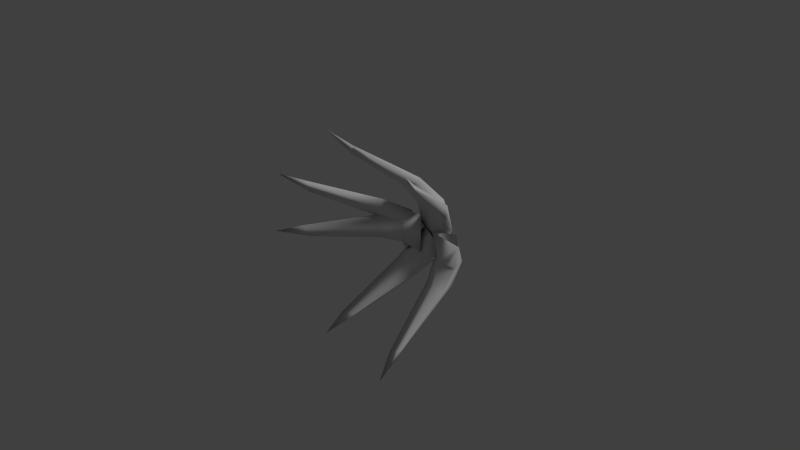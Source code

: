 # Source: folhinhaVerde2.blend  (saved by Blender 2.81.16; exported with 4.5.12 LTS)
import bpy
from mathutils import Matrix  # noqa: F401  (used for matrix-valued properties, if any)

bpy.ops.wm.read_factory_settings(use_empty=True)
scene = bpy.context.scene
scene.name = 'Scene'

# ---- collections
col_collection_1 = bpy.data.collections.new('Collection 1'); scene.collection.children.link(col_collection_1)

# ---- world
world_world = bpy.data.worlds.new('World'); scene.world = world_world
world_world.color = (0.05088, 0.05088, 0.05088)
world_world.use_sun_shadow = False
world_world.sun_shadow_jitter_overblur = 0.0
world_world.cycles.sampling_method = 'MANUAL'
world_world.cycles.sample_map_resolution = 256

# ---- cameras
cam_camera = bpy.data.cameras.new('Camera')
cam_camera.clip_end = 100.0
cam_camera.lens = 35.0
cam_camera.sensor_width = 32.0
cam_camera.sensor_height = 18.0
cam_camera.ortho_scale = 7.314
cam_camera.dof.focus_distance = 0.0
cam_camera.dof.aperture_fstop = 128.0

# ---- lights
light_lamp = bpy.data.lights.new('Lamp', 'SUN')
light_lamp.transmission_factor = 0.0
light_lamp.cutoff_distance = 30.0
light_lamp.angle = 0.1993
light_lamp.energy = 1.0
light_lamp.shadow_buffer_clip_start = 1.001
light_lamp.shadow_soft_size = 0.1
light_lamp.shadow_cascade_max_distance = 1000.0
light_lamp.cycles.use_multiple_importance_sampling = False

# ---- meshes
me_mesh_002 = bpy.data.meshes.new('Mesh.002')
me_mesh_002.from_pydata([(-0.1414, -0.0261, 0.3635), (0.1439, -0.07702, -0.06531), (0.004367, -0.2154, 0.1886), (-0.2299, -0.1903, 0.03374), (-0.3326, -0.12, 0.2086), (-0.3859, -0.02834, 0.1174), (-0.2264, 0.006268, -0.0529), (-0.1245, -0.1132, -0.1975), (-0.6186, 0.1548, -0.06253), (-0.5015, 0.1702, -0.1722), (-0.5178, 0.01256, -0.2516), (-0.5747, 0.005477, -0.01076), (-0.4242, 0.1143, -0.3252), (-1.082, 0.761, -0.4594), (-1.065, 0.8182, -0.4476), (-1.056, 0.8715, -0.6244), (-1.335, 1.112, -0.7142), (0.02643, -0.1602, 0.02306), (0.4914, -0.2111, -0.1984), (0.2413, -0.3495, -0.05219), (0.1199, -0.3244, -0.3053), (-0.05811, -0.2541, -0.2081), (-0.05694, -0.1624, -0.3137), (0.1674, -0.1278, -0.3779), (0.329, -0.2473, -0.4497), (-0.1642, 0.02067, -0.5876), (-0.007401, 0.03612, -0.6216), (0.01933, -0.1215, -0.6981), (-0.1532, -0.1286, -0.5206), (0.1375, -0.01983, -0.7131), (-0.3576, 0.6269, -1.166), (-0.3498, 0.6841, -1.147), (-0.2511, 0.7374, -1.294), (-0.444, 0.9778, -1.514), (-0.04958, -0.1331, -0.06227), (0.3992, -0.1841, 0.1904), (0.1357, -0.3224, 0.0701), (0.2727, -0.2974, -0.175), (0.09076, -0.227, -0.2645), (0.1778, -0.1354, -0.3244), (0.3594, -0.1008, -0.1779), (0.5112, -0.2202, -0.08709), (0.3399, 0.04775, -0.5698), (0.458, 0.06319, -0.4611), (0.5359, -0.09447, -0.4833), (0.2915, -0.1016, -0.5222), (0.6163, 0.007242, -0.3954), (0.7013, 0.654, -1.061), (0.6908, 0.7112, -1.044), (0.8678, 0.7645, -1.048), (0.9366, 1.005, -1.332), (0.1297, -0.02072, 0.3017), (0.09856, -0.07164, -0.2124), (0.1404, -0.21, 0.07421), (-0.1398, -0.185, 0.09199), (-0.1164, -0.1146, 0.2934), (-0.2138, -0.02296, 0.2528), (-0.1893, 0.01165, 0.02077), (-0.1953, -0.1078, -0.156), (-0.508, 0.1602, 0.2497), (-0.4807, 0.1756, 0.09153), (-0.5416, 0.01794, 0.03808), (-0.4417, 0.01086, 0.2645), (-0.5113, 0.1197, -0.0771), (-1.117, 0.7664, 0.2123), (-1.097, 0.8236, 0.212), (-1.196, 0.8769, 0.06539), (-1.472, 1.117, 0.1618), (0.4479, -0.09094, 0.1772), (0.00969, -0.1419, -0.09338), (0.2681, -0.2802, 0.03748), (0.1213, -0.2552, 0.2768), (0.2995, -0.1848, 0.3736), (0.2102, -0.09318, 0.4299), (0.03461, -0.05857, 0.2762), (-0.1134, -0.178, 0.1794), (0.03825, 0.08994, 0.6686), (-0.07534, 0.1054, 0.5552), (-0.1541, -0.05228, 0.5743), (0.08851, -0.05936, 0.623), (-0.2308, 0.04944, 0.4832), (-0.3427, 0.6962, 1.145), (-0.3315, 0.7533, 1.128), (-0.5085, 0.8066, 1.125), (-0.5888, 1.047, 1.406), (0.8294, -0.003686, -0.03953), (0.3144, -0.05461, -0.04665), (0.6034, -0.193, -0.06711), (0.6003, -0.1679, 0.2136), (0.8029, -0.09758, 0.2052), (0.7552, -0.005928, 0.2994), (0.5256, 0.02868, 0.2577), (0.3489, -0.0908, 0.2506), (0.7303, 0.1772, 0.5925), (0.5746, 0.1926, 0.5536), (0.5168, 0.03497, 0.6104), (0.75, 0.02789, 0.5275), (0.4041, 0.1367, 0.5716), (0.6479, 0.7834, 1.197), (0.649, 0.8406, 1.177), (0.4955, 0.8939, 1.265), (0.5711, 1.134, 1.547)], [], [(4, 3, 2), (0, 5, 4), (0, 6, 5), (7, 6, 1), (2, 3, 7), (11, 10, 3), (3, 10, 7), (4, 8, 11), (6, 9, 5), (7, 10, 12), (8, 13, 11), (10, 13, 15), (0, 4, 2), (1, 6, 0), (1, 2, 7), (4, 11, 3), (4, 5, 8), (7, 12, 6), (5, 9, 8), (6, 12, 9), (12, 10, 15), (11, 13, 10), (8, 9, 14), (12, 15, 9), (8, 14, 13), (15, 14, 9), (15, 13, 16), (14, 16, 13), (15, 16, 14), (21, 20, 19), (17, 22, 21), (17, 23, 22), (24, 23, 18), (19, 20, 24), (28, 27, 20), (20, 27, 24), (21, 25, 28), (23, 26, 22), (24, 27, 29), (25, 30, 28), (27, 30, 32), (17, 21, 19), (18, 23, 17), (18, 19, 24), (21, 28, 20), (21, 22, 25), (24, 29, 23), (22, 26, 25), (23, 29, 26), (29, 27, 32), (28, 30, 27), (25, 26, 31), (29, 32, 26), (25, 31, 30), (32, 31, 26), (32, 30, 33), (31, 33, 30), (32, 33, 31), (38, 37, 36), (34, 39, 38), (34, 40, 39), (41, 40, 35), (36, 37, 41), (45, 44, 37), (37, 44, 41), (38, 42, 45), (40, 43, 39), (41, 44, 46), (42, 47, 45), (44, 47, 49), (34, 38, 36), (35, 40, 34), (35, 36, 41), (38, 45, 37), (38, 39, 42), (41, 46, 40), (39, 43, 42), (40, 46, 43), (46, 44, 49), (45, 47, 44), (42, 43, 48), (46, 49, 43), (42, 48, 47), (49, 48, 43), (49, 47, 50), (48, 50, 47), (49, 50, 48), (55, 54, 53), (51, 56, 55), (51, 57, 56), (58, 57, 52), (53, 54, 58), (62, 61, 54), (54, 61, 58), (55, 59, 62), (57, 60, 56), (58, 61, 63), (59, 64, 62), (61, 64, 66), (51, 55, 53), (52, 57, 51), (52, 53, 58), (55, 62, 54), (55, 56, 59), (58, 63, 57), (56, 60, 59), (57, 63, 60), (63, 61, 66), (62, 64, 61), (59, 60, 65), (63, 66, 60), (59, 65, 64), (66, 65, 60), (66, 64, 67), (65, 67, 64), (66, 67, 65), (72, 71, 70), (68, 73, 72), (68, 74, 73), (75, 74, 69), (70, 71, 75), (79, 78, 71), (71, 78, 75), (72, 76, 79), (74, 77, 73), (75, 78, 80), (76, 81, 79), (78, 81, 83), (68, 72, 70), (69, 74, 68), (69, 70, 75), (72, 79, 71), (72, 73, 76), (75, 80, 74), (73, 77, 76), (74, 80, 77), (80, 78, 83), (79, 81, 78), (76, 77, 82), (80, 83, 77), (76, 82, 81), (83, 82, 77), (83, 81, 84), (82, 84, 81), (83, 84, 82), (89, 88, 87), (85, 90, 89), (85, 91, 90), (92, 91, 86), (87, 88, 92), (96, 95, 88), (88, 95, 92), (89, 93, 96), (91, 94, 90), (92, 95, 97), (93, 98, 96), (95, 98, 100), (85, 89, 87), (86, 91, 85), (86, 87, 92), (89, 96, 88), (89, 90, 93), (92, 97, 91), (90, 94, 93), (91, 97, 94), (97, 95, 100), (96, 98, 95), (93, 94, 99), (97, 100, 94), (93, 99, 98), (100, 99, 94), (100, 98, 101), (99, 101, 98), (100, 101, 99)])
me_mesh_002.polygons.foreach_set('use_smooth', [True] * 174)
_uv = me_mesh_002.uv_layers.new(name='Mapa UV')
_uv.uv.foreach_set('vector', [0.1521, 0.08105, 0.1331, 0.1684, 7.562e-05, 0.1407, 0.07193, 7.562e-05, 0.2075, 0.06965, 0.1521, 0.08105, 0.05803, 0.5721, 0.1815, 0.3873, 0.2226, 0.5044, 0.1438, 0.2879, 0.1815, 0.3873, 7.562e-05, 0.3116, 7.562e-05, 0.1407, 0.1331, 0.1684, 0.1438, 0.2879, 0.2824, 0.1215, 0.3118, 0.2179, 0.1331, 0.1684, 0.1331, 0.1684, 0.3118, 0.2179, 0.1438, 0.2879, 0.1521, 0.08105, 0.3498, 0.09353, 0.2824, 0.1215, 0.1815, 0.3873, 0.3631, 0.3709, 0.2226, 0.5044, 0.1438, 0.2879, 0.3118, 0.2179, 0.3315, 0.2872, 0.3498, 0.09353, 0.7553, 0.1009, 0.2824, 0.1215, 0.3118, 0.2179, 0.7553, 0.1009, 0.8236, 0.1724, 0.07193, 7.562e-05, 0.1521, 0.08105, 7.562e-05, 0.1407, 7.562e-05, 0.3116, 0.1815, 0.3873, 0.05803, 0.5721, 7.562e-05, 0.3116, 7.562e-05, 0.1407, 0.1438, 0.2879, 0.1521, 0.08105, 0.2824, 0.1215, 0.1331, 0.1684, 0.1521, 0.08105, 0.2075, 0.06965, 0.3498, 0.09353, 0.1438, 0.2879, 0.3315, 0.2872, 0.1815, 0.3873, 0.2226, 0.5044, 0.3631, 0.3709, 0.3961, 0.4473, 0.1815, 0.3873, 0.3315, 0.2872, 0.3631, 0.3709, 0.3315, 0.2872, 0.3118, 0.2179, 0.8236, 0.1724, 0.2824, 0.1215, 0.7553, 0.1009, 0.3118, 0.2179, 0.3961, 0.4473, 0.3631, 0.3709, 0.8082, 0.2597, 0.3315, 0.2872, 0.8236, 0.1724, 0.3631, 0.3709, 0.3498, 0.09353, 0.7694, 0.07535, 0.7553, 0.1009, 0.8236, 0.1724, 0.8082, 0.2597, 0.3631, 0.3709, 0.8236, 0.1724, 0.7553, 0.1009, 0.9999, 0.1257, 0.7694, 0.07535, 0.9999, 0.1257, 0.7553, 0.1009, 0.8236, 0.1724, 0.9999, 0.1257, 0.8082, 0.2597, 0.1521, 0.08105, 0.1331, 0.1684, 7.562e-05, 0.1407, 0.07193, 7.562e-05, 0.2075, 0.06965, 0.1521, 0.08105, 0.05803, 0.5721, 0.1815, 0.3873, 0.2226, 0.5044, 0.1438, 0.2879, 0.1815, 0.3873, 7.562e-05, 0.3116, 7.562e-05, 0.1407, 0.1331, 0.1684, 0.1438, 0.2879, 0.2824, 0.1215, 0.3118, 0.2179, 0.1331, 0.1684, 0.1331, 0.1684, 0.3118, 0.2179, 0.1438, 0.2879, 0.1521, 0.08105, 0.3498, 0.09353, 0.2824, 0.1215, 0.1815, 0.3873, 0.3631, 0.3709, 0.2226, 0.5044, 0.1438, 0.2879, 0.3118, 0.2179, 0.3315, 0.2872, 0.3498, 0.09353, 0.7553, 0.1009, 0.2824, 0.1215, 0.3118, 0.2179, 0.7553, 0.1009, 0.8236, 0.1724, 0.07193, 7.562e-05, 0.1521, 0.08105, 7.562e-05, 0.1407, 7.562e-05, 0.3116, 0.1815, 0.3873, 0.05803, 0.5721, 7.562e-05, 0.3116, 7.562e-05, 0.1407, 0.1438, 0.2879, 0.1521, 0.08105, 0.2824, 0.1215, 0.1331, 0.1684, 0.1521, 0.08105, 0.2075, 0.06965, 0.3498, 0.09353, 0.1438, 0.2879, 0.3315, 0.2872, 0.1815, 0.3873, 0.2226, 0.5044, 0.3631, 0.3709, 0.3961, 0.4473, 0.1815, 0.3873, 0.3315, 0.2872, 0.3631, 0.3709, 0.3315, 0.2872, 0.3118, 0.2179, 0.8236, 0.1724, 0.2824, 0.1215, 0.7553, 0.1009, 0.3118, 0.2179, 0.3961, 0.4473, 0.3631, 0.3709, 0.8082, 0.2597, 0.3315, 0.2872, 0.8236, 0.1724, 0.3631, 0.3709, 0.3498, 0.09353, 0.7694, 0.07535, 0.7553, 0.1009, 0.8236, 0.1724, 0.8082, 0.2597, 0.3631, 0.3709, 0.8236, 0.1724, 0.7553, 0.1009, 0.9999, 0.1257, 0.7694, 0.07535, 0.9999, 0.1257, 0.7553, 0.1009, 0.8236, 0.1724, 0.9999, 0.1257, 0.8082, 0.2597, 0.1521, 0.08105, 0.1331, 0.1684, 7.562e-05, 0.1407, 0.07193, 7.562e-05, 0.2075, 0.06965, 0.1521, 0.08105, 0.05803, 0.5721, 0.1815, 0.3873, 0.2226, 0.5044, 0.1438, 0.2879, 0.1815, 0.3873, 7.562e-05, 0.3116, 7.562e-05, 0.1407, 0.1331, 0.1684, 0.1438, 0.2879, 0.2824, 0.1215, 0.3118, 0.2179, 0.1331, 0.1684, 0.1331, 0.1684, 0.3118, 0.2179, 0.1438, 0.2879, 0.1521, 0.08105, 0.3498, 0.09353, 0.2824, 0.1215, 0.1815, 0.3873, 0.3631, 0.3709, 0.2226, 0.5044, 0.1438, 0.2879, 0.3118, 0.2179, 0.3315, 0.2872, 0.3498, 0.09353, 0.7553, 0.1009, 0.2824, 0.1215, 0.3118, 0.2179, 0.7553, 0.1009, 0.8236, 0.1724, 0.07193, 7.562e-05, 0.1521, 0.08105, 7.562e-05, 0.1407, 7.562e-05, 0.3116, 0.1815, 0.3873, 0.05803, 0.5721, 7.562e-05, 0.3116, 7.562e-05, 0.1407, 0.1438, 0.2879, 0.1521, 0.08105, 0.2824, 0.1215, 0.1331, 0.1684, 0.1521, 0.08105, 0.2075, 0.06965, 0.3498, 0.09353, 0.1438, 0.2879, 0.3315, 0.2872, 0.1815, 0.3873, 0.2226, 0.5044, 0.3631, 0.3709, 0.3961, 0.4473, 0.1815, 0.3873, 0.3315, 0.2872, 0.3631, 0.3709, 0.3315, 0.2872, 0.3118, 0.2179, 0.8236, 0.1724, 0.2824, 0.1215, 0.7553, 0.1009, 0.3118, 0.2179, 0.3961, 0.4473, 0.3631, 0.3709, 0.8082, 0.2597, 0.3315, 0.2872, 0.8236, 0.1724, 0.3631, 0.3709, 0.3498, 0.09353, 0.7694, 0.07535, 0.7553, 0.1009, 0.8236, 0.1724, 0.8082, 0.2597, 0.3631, 0.3709, 0.8236, 0.1724, 0.7553, 0.1009, 0.9999, 0.1257, 0.7694, 0.07535, 0.9999, 0.1257, 0.7553, 0.1009, 0.8236, 0.1724, 0.9999, 0.1257, 0.8082, 0.2597, 0.1521, 0.08105, 0.1331, 0.1684, 7.562e-05, 0.1407, 0.07193, 7.562e-05, 0.2075, 0.06965, 0.1521, 0.08105, 0.05803, 0.5721, 0.1815, 0.3873, 0.2226, 0.5044, 0.1438, 0.2879, 0.1815, 0.3873, 7.562e-05, 0.3116, 7.562e-05, 0.1407, 0.1331, 0.1684, 0.1438, 0.2879, 0.2824, 0.1215, 0.3118, 0.2179, 0.1331, 0.1684, 0.1331, 0.1684, 0.3118, 0.2179, 0.1438, 0.2879, 0.1521, 0.08105, 0.3498, 0.09353, 0.2824, 0.1215, 0.1815, 0.3873, 0.3631, 0.3709, 0.2226, 0.5044, 0.1438, 0.2879, 0.3118, 0.2179, 0.3315, 0.2872, 0.3498, 0.09353, 0.7553, 0.1009, 0.2824, 0.1215, 0.3118, 0.2179, 0.7553, 0.1009, 0.8236, 0.1724, 0.07193, 7.562e-05, 0.1521, 0.08105, 7.562e-05, 0.1407, 7.562e-05, 0.3116, 0.1815, 0.3873, 0.05803, 0.5721, 7.562e-05, 0.3116, 7.562e-05, 0.1407, 0.1438, 0.2879, 0.1521, 0.08105, 0.2824, 0.1215, 0.1331, 0.1684, 0.1521, 0.08105, 0.2075, 0.06965, 0.3498, 0.09353, 0.1438, 0.2879, 0.3315, 0.2872, 0.1815, 0.3873, 0.2226, 0.5044, 0.3631, 0.3709, 0.3961, 0.4473, 0.1815, 0.3873, 0.3315, 0.2872, 0.3631, 0.3709, 0.3315, 0.2872, 0.3118, 0.2179, 0.8236, 0.1724, 0.2824, 0.1215, 0.7553, 0.1009, 0.3118, 0.2179, 0.3961, 0.4473, 0.3631, 0.3709, 0.8082, 0.2597, 0.3315, 0.2872, 0.8236, 0.1724, 0.3631, 0.3709, 0.3498, 0.09353, 0.7694, 0.07535, 0.7553, 0.1009, 0.8236, 0.1724, 0.8082, 0.2597, 0.3631, 0.3709, 0.8236, 0.1724, 0.7553, 0.1009, 0.9999, 0.1257, 0.7694, 0.07535, 0.9999, 0.1257, 0.7553, 0.1009, 0.8236, 0.1724, 0.9999, 0.1257, 0.8082, 0.2597, 0.1521, 0.08105, 0.1331, 0.1684, 7.562e-05, 0.1407, 0.07193, 7.562e-05, 0.2075, 0.06965, 0.1521, 0.08105, 0.05803, 0.5721, 0.1815, 0.3873, 0.2226, 0.5044, 0.1438, 0.2879, 0.1815, 0.3873, 7.562e-05, 0.3116, 7.562e-05, 0.1407, 0.1331, 0.1684, 0.1438, 0.2879, 0.2824, 0.1215, 0.3118, 0.2179, 0.1331, 0.1684, 0.1331, 0.1684, 0.3118, 0.2179, 0.1438, 0.2879, 0.1521, 0.08105, 0.3498, 0.09353, 0.2824, 0.1215, 0.1815, 0.3873, 0.3631, 0.3709, 0.2226, 0.5044, 0.1438, 0.2879, 0.3118, 0.2179, 0.3315, 0.2872, 0.3498, 0.09353, 0.7553, 0.1009, 0.2824, 0.1215, 0.3118, 0.2179, 0.7553, 0.1009, 0.8236, 0.1724, 0.07193, 7.562e-05, 0.1521, 0.08105, 7.562e-05, 0.1407, 7.562e-05, 0.3116, 0.1815, 0.3873, 0.05803, 0.5721, 7.562e-05, 0.3116, 7.562e-05, 0.1407, 0.1438, 0.2879, 0.1521, 0.08105, 0.2824, 0.1215, 0.1331, 0.1684, 0.1521, 0.08105, 0.2075, 0.06965, 0.3498, 0.09353, 0.1438, 0.2879, 0.3315, 0.2872, 0.1815, 0.3873, 0.2226, 0.5044, 0.3631, 0.3709, 0.3961, 0.4473, 0.1815, 0.3873, 0.3315, 0.2872, 0.3631, 0.3709, 0.3315, 0.2872, 0.3118, 0.2179, 0.8236, 0.1724, 0.2824, 0.1215, 0.7553, 0.1009, 0.3118, 0.2179, 0.3961, 0.4473, 0.3631, 0.3709, 0.8082, 0.2597, 0.3315, 0.2872, 0.8236, 0.1724, 0.3631, 0.3709, 0.3498, 0.09353, 0.7694, 0.07535, 0.7553, 0.1009, 0.8236, 0.1724, 0.8082, 0.2597, 0.3631, 0.3709, 0.8236, 0.1724, 0.7553, 0.1009, 0.9999, 0.1257, 0.7694, 0.07535, 0.9999, 0.1257, 0.7553, 0.1009, 0.8236, 0.1724, 0.9999, 0.1257, 0.8082, 0.2597, 0.1521, 0.08105, 0.1331, 0.1684, 7.562e-05, 0.1407, 0.07193, 7.562e-05, 0.2075, 0.06965, 0.1521, 0.08105, 0.05803, 0.5721, 0.1815, 0.3873, 0.2226, 0.5044, 0.1438, 0.2879, 0.1815, 0.3873, 7.562e-05, 0.3116, 7.562e-05, 0.1407, 0.1331, 0.1684, 0.1438, 0.2879, 0.2824, 0.1215, 0.3118, 0.2179, 0.1331, 0.1684, 0.1331, 0.1684, 0.3118, 0.2179, 0.1438, 0.2879, 0.1521, 0.08105, 0.3498, 0.09353, 0.2824, 0.1215, 0.1815, 0.3873, 0.3631, 0.3709, 0.2226, 0.5044, 0.1438, 0.2879, 0.3118, 0.2179, 0.3315, 0.2872, 0.3498, 0.09353, 0.7553, 0.1009, 0.2824, 0.1215, 0.3118, 0.2179, 0.7553, 0.1009, 0.8236, 0.1724, 0.07193, 7.562e-05, 0.1521, 0.08105, 7.562e-05, 0.1407, 7.562e-05, 0.3116, 0.1815, 0.3873, 0.05803, 0.5721, 7.562e-05, 0.3116, 7.562e-05, 0.1407, 0.1438, 0.2879, 0.1521, 0.08105, 0.2824, 0.1215, 0.1331, 0.1684, 0.1521, 0.08105, 0.2075, 0.06965, 0.3498, 0.09353, 0.1438, 0.2879, 0.3315, 0.2872, 0.1815, 0.3873, 0.2226, 0.5044, 0.3631, 0.3709, 0.3961, 0.4473, 0.1815, 0.3873, 0.3315, 0.2872, 0.3631, 0.3709, 0.3315, 0.2872, 0.3118, 0.2179, 0.8236, 0.1724, 0.2824, 0.1215, 0.7553, 0.1009, 0.3118, 0.2179, 0.3961, 0.4473, 0.3631, 0.3709, 0.8082, 0.2597, 0.3315, 0.2872, 0.8236, 0.1724, 0.3631, 0.3709, 0.3498, 0.09353, 0.7694, 0.07535, 0.7553, 0.1009, 0.8236, 0.1724, 0.8082, 0.2597, 0.3631, 0.3709, 0.8236, 0.1724, 0.7553, 0.1009, 0.9999, 0.1257, 0.7694, 0.07535, 0.9999, 0.1257, 0.7553, 0.1009, 0.8236, 0.1724, 0.9999, 0.1257, 0.8082, 0.2597])
me_mesh_002.use_remesh_preserve_volume = False
me_mesh_002.use_remesh_preserve_attributes = False
me_mesh_002.use_mirror_vertex_groups = False
me_mesh_002.update()

# ---- curves / text
cu_b_zier___c_rculo = bpy.data.curves.new('Bézier - Círculo', 'CURVE')
cu_b_zier___c_rculo.dimensions = '3D'
_sp = cu_b_zier___c_rculo.splines.new('BEZIER'); _sp.bezier_points.add(3)
_sp.bezier_points.foreach_set('co', [-1.0, 0.0, 0.0, 0.0, 1.0, 0.0, 1.0, 0.0, 0.0, 0.0, -1.0, 0.0])
_sp.bezier_points.foreach_set('handle_left', [-1.0, -0.5521, 0.0, -0.5521, 1.0, 0.0, 1.0, 0.5521, 0.0, 0.5521, -1.0, 0.0])
_sp.bezier_points.foreach_set('handle_right', [-1.0, 0.5521, 0.0, 0.5521, 1.0, 0.0, 1.0, -0.5521, 0.0, -0.5521, -1.0, 0.0])
for _p, _l, _r in zip(_sp.bezier_points, ['AUTO', 'AUTO', 'AUTO', 'AUTO'], ['AUTO', 'AUTO', 'AUTO', 'AUTO']): _p.handle_left_type = _l; _p.handle_right_type = _r
_sp.order_u = 0
_sp.order_v = 0
_sp.use_cyclic_u = True
cu_b_zier___c_rculo.use_path = True
cu_b_zier___c_rculo.use_path_clamp = True
cu_b_zier___c_rculo.bevel_resolution = 0
cu_b_zier___c_rculo.fill_mode = 'HALF'

# ---- objects
ob_b_zier___curva_002 = bpy.data.objects.new('Bézier - Curva.002', me_mesh_002)
ob_b_zier___c_rculo = bpy.data.objects.new('Bézier - Círculo', cu_b_zier___c_rculo)
ob_lamp = bpy.data.objects.new('Lamp', light_lamp)
ob_camera = bpy.data.objects.new('Camera', cam_camera)

# ---- transforms, parenting, visibility, modifiers, constraints
ob_b_zier___curva_002.location = (0.1482, 0.5446, 0.2236)
ob_b_zier___curva_002.rotation_euler = (3.142, -1.311e-06, 0.0)
ob_b_zier___curva_002.lineart.crease_threshold = 0.0
ob_b_zier___c_rculo.location = (0.0, -1.407, 0.0)
ob_b_zier___c_rculo.scale = (0.1013, 0.2466, 0.2466)
ob_b_zier___c_rculo.lineart.crease_threshold = 0.0
ob_lamp.location = (4.076, 1.005, 5.904)
ob_lamp.rotation_euler = (0.6503, 0.05522, 1.866)
ob_lamp.lock_rotations_4d = False
ob_lamp.empty_display_type = 'ARROWS'
ob_lamp.color = (0.0, 0.0, 0.0, 0.0)
ob_lamp.lineart.crease_threshold = 0.0
ob_camera.location = (7.481, -6.508, 5.344)
ob_camera.rotation_euler = (1.109, 0.01082, 0.8149)
ob_camera.lock_rotations_4d = False
ob_camera.empty_display_type = 'ARROWS'
ob_camera.color = (0.0, 0.0, 0.0, 0.0)
ob_camera.display_type = 'WIRE'
ob_camera.lineart.crease_threshold = 0.0

# ---- collection membership
col_collection_1.objects.link(ob_b_zier___curva_002)
col_collection_1.objects.link(ob_b_zier___c_rculo)
col_collection_1.objects.link(ob_lamp)
col_collection_1.objects.link(ob_camera)

# ---- scene / render settings (as saved in the file)
scene.camera = ob_camera
scene.frame_start = 1; scene.frame_end = 250; scene.frame_set(1)
scene.render.engine = 'BLENDER_EEVEE_NEXT'
scene.render.resolution_percentage = 50
scene.render.dither_intensity = 0.0
scene.cycles.use_denoising = False
scene.cycles.samples = 10
scene.cycles.sampling_pattern = 'TABULATED_SOBOL'
scene.cycles.light_sampling_threshold = 0.0
scene.cycles.use_adaptive_sampling = False
scene.cycles.use_light_tree = False
scene.cycles.blur_glossy = 0.0
scene.cycles.volume_bounces = 1
scene.cycles.pixel_filter_type = 'GAUSSIAN'
scene.cycles.sample_clamp_indirect = 0.0
scene.view_settings.view_transform = 'Standard'
bpy.context.view_layer.update()
